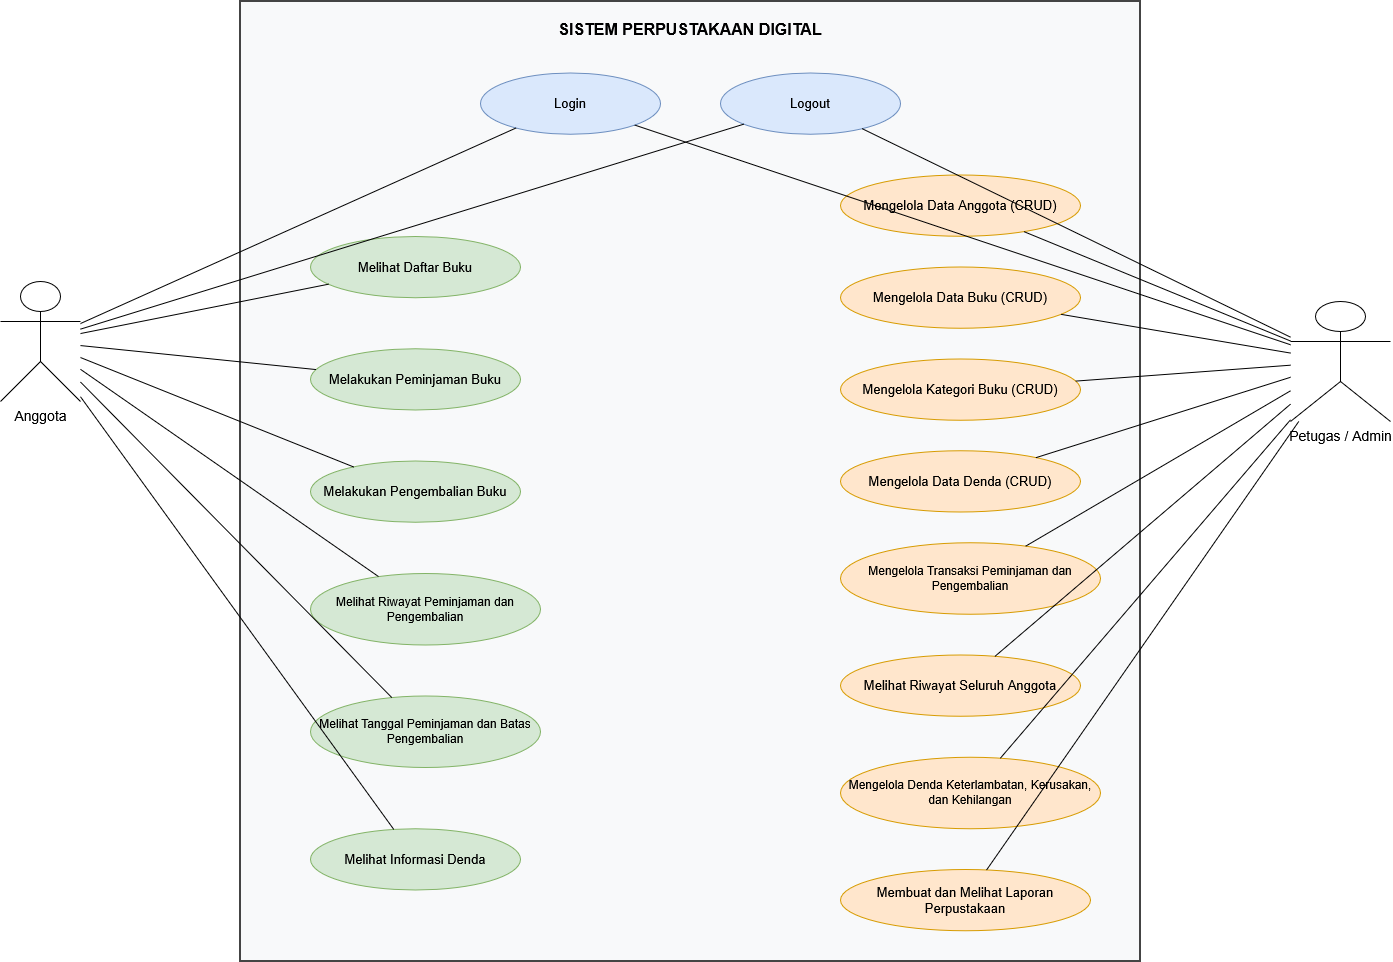

The diagram above was exported from draw.io. Its source (the exported page's mxGraphModel, read from the mxfile embedded in the PNG):
<mxGraphModel dx="2150" dy="1220" grid="1" gridSize="10" guides="1" tooltips="1" connect="1" arrows="1" fold="1" page="1" pageScale="1" pageWidth="850" pageHeight="1100" math="0" shadow="0">
  <root>
    <mxCell id="0" />
    <mxCell id="1" parent="0" />
    <mxCell id="OoOR58zLIuAXWW4RNy3u-1" parent="1" style="rounded=0;whiteSpace=wrap;html=1;fillColor=#f8f9fa;strokeColor=#444444;strokeWidth=2;fontStyle=1;fontSize=16;verticalAlign=top;spacingTop=12;" value="SISTEM PERPUSTAKAAN DIGITAL" vertex="1">
      <mxGeometry height="960" width="900" x="340" y="50" as="geometry" />
    </mxCell>
    <mxCell id="OoOR58zLIuAXWW4RNy3u-2" parent="OoOR58zLIuAXWW4RNy3u-1" style="ellipse;whiteSpace=wrap;html=1;fillColor=#dae8fc;strokeColor=#6c8ebf;fontSize=13;" value="Login" vertex="1">
      <mxGeometry height="61.27659574468085" width="180" x="240" y="71.48936170212765" as="geometry" />
    </mxCell>
    <mxCell id="OoOR58zLIuAXWW4RNy3u-3" parent="OoOR58zLIuAXWW4RNy3u-1" style="ellipse;whiteSpace=wrap;html=1;fillColor=#dae8fc;strokeColor=#6c8ebf;fontSize=13;" value="Logout" vertex="1">
      <mxGeometry height="61.27659574468085" width="180" x="480" y="71.48936170212765" as="geometry" />
    </mxCell>
    <mxCell id="OoOR58zLIuAXWW4RNy3u-4" parent="OoOR58zLIuAXWW4RNy3u-1" style="ellipse;whiteSpace=wrap;html=1;fillColor=#d5e8d4;strokeColor=#82b366;fontSize=13;" value="Melihat Daftar Buku" vertex="1">
      <mxGeometry height="61.27659574468085" width="210" x="70" y="234.89361702127658" as="geometry" />
    </mxCell>
    <mxCell id="OoOR58zLIuAXWW4RNy3u-5" parent="OoOR58zLIuAXWW4RNy3u-1" style="ellipse;whiteSpace=wrap;html=1;fillColor=#d5e8d4;strokeColor=#82b366;fontSize=13;" value="Melakukan Peminjaman Buku" vertex="1">
      <mxGeometry height="61.27659574468085" width="210" x="70" y="347.23404255319144" as="geometry" />
    </mxCell>
    <mxCell id="OoOR58zLIuAXWW4RNy3u-6" parent="OoOR58zLIuAXWW4RNy3u-1" style="ellipse;whiteSpace=wrap;html=1;fillColor=#d5e8d4;strokeColor=#82b366;fontSize=13;" value="Melakukan Pengembalian Buku" vertex="1">
      <mxGeometry height="61.27659574468085" width="210" x="70" y="459.57446808510633" as="geometry" />
    </mxCell>
    <mxCell id="OoOR58zLIuAXWW4RNy3u-7" parent="OoOR58zLIuAXWW4RNy3u-1" style="ellipse;whiteSpace=wrap;html=1;fillColor=#d5e8d4;strokeColor=#82b366;fontSize=12;" value="Melihat Riwayat Peminjaman dan Pengembalian" vertex="1">
      <mxGeometry height="71.48936170212765" width="230" x="70" y="571.9148936170212" as="geometry" />
    </mxCell>
    <mxCell id="OoOR58zLIuAXWW4RNy3u-8" parent="OoOR58zLIuAXWW4RNy3u-1" style="ellipse;whiteSpace=wrap;html=1;fillColor=#d5e8d4;strokeColor=#82b366;fontSize=12;" value="Melihat Tanggal Peminjaman dan Batas Pengembalian" vertex="1">
      <mxGeometry height="71.48936170212765" width="230" x="70" y="694.4680851063829" as="geometry" />
    </mxCell>
    <mxCell id="OoOR58zLIuAXWW4RNy3u-9" parent="OoOR58zLIuAXWW4RNy3u-1" style="ellipse;whiteSpace=wrap;html=1;fillColor=#d5e8d4;strokeColor=#82b366;fontSize=13;" value="Melihat Informasi Denda" vertex="1">
      <mxGeometry height="61.27659574468085" width="210" x="70" y="827.2340425531914" as="geometry" />
    </mxCell>
    <mxCell id="OoOR58zLIuAXWW4RNy3u-10" parent="OoOR58zLIuAXWW4RNy3u-1" style="ellipse;whiteSpace=wrap;html=1;fillColor=#ffe6cc;strokeColor=#d79b00;fontSize=13;" value="Mengelola Data Anggota (CRUD)" vertex="1">
      <mxGeometry height="61.27659574468085" width="240" x="600" y="173.61702127659572" as="geometry" />
    </mxCell>
    <mxCell id="OoOR58zLIuAXWW4RNy3u-11" parent="OoOR58zLIuAXWW4RNy3u-1" style="ellipse;whiteSpace=wrap;html=1;fillColor=#ffe6cc;strokeColor=#d79b00;fontSize=13;" value="Mengelola Data Buku (CRUD)" vertex="1">
      <mxGeometry height="61.27659574468085" width="240" x="600" y="265.531914893617" as="geometry" />
    </mxCell>
    <mxCell id="OoOR58zLIuAXWW4RNy3u-12" parent="OoOR58zLIuAXWW4RNy3u-1" style="ellipse;whiteSpace=wrap;html=1;fillColor=#ffe6cc;strokeColor=#d79b00;fontSize=13;" value="Mengelola Kategori Buku (CRUD)" vertex="1">
      <mxGeometry height="61.27659574468085" width="240" x="600" y="357.4468085106383" as="geometry" />
    </mxCell>
    <mxCell id="OoOR58zLIuAXWW4RNy3u-13" parent="OoOR58zLIuAXWW4RNy3u-1" style="ellipse;whiteSpace=wrap;html=1;fillColor=#ffe6cc;strokeColor=#d79b00;fontSize=13;" value="Mengelola Data Denda (CRUD)" vertex="1">
      <mxGeometry height="61.27659574468085" width="240" x="600" y="449.36170212765956" as="geometry" />
    </mxCell>
    <mxCell id="OoOR58zLIuAXWW4RNy3u-14" parent="OoOR58zLIuAXWW4RNy3u-1" style="ellipse;whiteSpace=wrap;html=1;fillColor=#ffe6cc;strokeColor=#d79b00;fontSize=12;" value="Mengelola Transaksi Peminjaman dan Pengembalian" vertex="1">
      <mxGeometry height="71.48936170212765" width="260" x="600" y="541.2765957446808" as="geometry" />
    </mxCell>
    <mxCell id="OoOR58zLIuAXWW4RNy3u-15" parent="OoOR58zLIuAXWW4RNy3u-1" style="ellipse;whiteSpace=wrap;html=1;fillColor=#ffe6cc;strokeColor=#d79b00;fontSize=13;" value="Melihat Riwayat Seluruh Anggota" vertex="1">
      <mxGeometry height="61.27659574468085" width="240" x="600" y="653.6170212765957" as="geometry" />
    </mxCell>
    <mxCell id="OoOR58zLIuAXWW4RNy3u-16" parent="OoOR58zLIuAXWW4RNy3u-1" style="ellipse;whiteSpace=wrap;html=1;fillColor=#ffe6cc;strokeColor=#d79b00;fontSize=12;" value="Mengelola Denda Keterlambatan, Kerusakan, dan Kehilangan" vertex="1">
      <mxGeometry height="71.48936170212765" width="260" x="600" y="755.7446808510638" as="geometry" />
    </mxCell>
    <mxCell id="OoOR58zLIuAXWW4RNy3u-17" parent="OoOR58zLIuAXWW4RNy3u-1" style="ellipse;whiteSpace=wrap;html=1;fillColor=#ffe6cc;strokeColor=#d79b00;fontSize=13;" value="Membuat dan Melihat Laporan Perpustakaan" vertex="1">
      <mxGeometry height="61.27659574468085" width="250" x="600" y="868.0851063829787" as="geometry" />
    </mxCell>
    <mxCell id="OoOR58zLIuAXWW4RNy3u-18" parent="1" style="shape=umlActor;verticalLabelPosition=bottom;verticalAlign=top;html=1;outlineConnect=0;fontSize=14;" value="Anggota" vertex="1">
      <mxGeometry height="120" width="80" x="100" y="330" as="geometry" />
    </mxCell>
    <mxCell id="OoOR58zLIuAXWW4RNy3u-19" parent="1" style="shape=umlActor;verticalLabelPosition=bottom;verticalAlign=top;html=1;outlineConnect=0;fontSize=14;" value="Petugas / Admin" vertex="1">
      <mxGeometry height="120" width="100" x="1390" y="350" as="geometry" />
    </mxCell>
    <mxCell id="OoOR58zLIuAXWW4RNy3u-20" edge="1" parent="1" source="OoOR58zLIuAXWW4RNy3u-18" style="endArrow=none;html=1;rounded=0;" target="OoOR58zLIuAXWW4RNy3u-2">
      <mxGeometry relative="1" as="geometry" />
    </mxCell>
    <mxCell id="OoOR58zLIuAXWW4RNy3u-21" edge="1" parent="1" source="OoOR58zLIuAXWW4RNy3u-18" style="endArrow=none;html=1;" target="OoOR58zLIuAXWW4RNy3u-3">
      <mxGeometry relative="1" as="geometry" />
    </mxCell>
    <mxCell id="OoOR58zLIuAXWW4RNy3u-22" edge="1" parent="1" source="OoOR58zLIuAXWW4RNy3u-18" style="endArrow=none;html=1;" target="OoOR58zLIuAXWW4RNy3u-4">
      <mxGeometry relative="1" as="geometry" />
    </mxCell>
    <mxCell id="OoOR58zLIuAXWW4RNy3u-23" edge="1" parent="1" source="OoOR58zLIuAXWW4RNy3u-18" style="endArrow=none;html=1;" target="OoOR58zLIuAXWW4RNy3u-5">
      <mxGeometry relative="1" as="geometry" />
    </mxCell>
    <mxCell id="OoOR58zLIuAXWW4RNy3u-24" edge="1" parent="1" source="OoOR58zLIuAXWW4RNy3u-18" style="endArrow=none;html=1;" target="OoOR58zLIuAXWW4RNy3u-6">
      <mxGeometry relative="1" as="geometry" />
    </mxCell>
    <mxCell id="OoOR58zLIuAXWW4RNy3u-25" edge="1" parent="1" source="OoOR58zLIuAXWW4RNy3u-18" style="endArrow=none;html=1;" target="OoOR58zLIuAXWW4RNy3u-7">
      <mxGeometry relative="1" as="geometry" />
    </mxCell>
    <mxCell id="OoOR58zLIuAXWW4RNy3u-26" edge="1" parent="1" source="OoOR58zLIuAXWW4RNy3u-18" style="endArrow=none;html=1;" target="OoOR58zLIuAXWW4RNy3u-8">
      <mxGeometry relative="1" as="geometry" />
    </mxCell>
    <mxCell id="OoOR58zLIuAXWW4RNy3u-27" edge="1" parent="1" source="OoOR58zLIuAXWW4RNy3u-18" style="endArrow=none;html=1;" target="OoOR58zLIuAXWW4RNy3u-9">
      <mxGeometry relative="1" as="geometry" />
    </mxCell>
    <mxCell id="OoOR58zLIuAXWW4RNy3u-28" edge="1" parent="1" source="OoOR58zLIuAXWW4RNy3u-19" style="endArrow=none;html=1;" target="OoOR58zLIuAXWW4RNy3u-2">
      <mxGeometry relative="1" as="geometry" />
    </mxCell>
    <mxCell id="OoOR58zLIuAXWW4RNy3u-29" edge="1" parent="1" source="OoOR58zLIuAXWW4RNy3u-19" style="endArrow=none;html=1;" target="OoOR58zLIuAXWW4RNy3u-3">
      <mxGeometry relative="1" as="geometry" />
    </mxCell>
    <mxCell id="OoOR58zLIuAXWW4RNy3u-30" edge="1" parent="1" source="OoOR58zLIuAXWW4RNy3u-19" style="endArrow=none;html=1;" target="OoOR58zLIuAXWW4RNy3u-10">
      <mxGeometry relative="1" as="geometry" />
    </mxCell>
    <mxCell id="OoOR58zLIuAXWW4RNy3u-31" edge="1" parent="1" source="OoOR58zLIuAXWW4RNy3u-19" style="endArrow=none;html=1;" target="OoOR58zLIuAXWW4RNy3u-11">
      <mxGeometry relative="1" as="geometry" />
    </mxCell>
    <mxCell id="OoOR58zLIuAXWW4RNy3u-32" edge="1" parent="1" source="OoOR58zLIuAXWW4RNy3u-19" style="endArrow=none;html=1;" target="OoOR58zLIuAXWW4RNy3u-12">
      <mxGeometry relative="1" as="geometry" />
    </mxCell>
    <mxCell id="OoOR58zLIuAXWW4RNy3u-33" edge="1" parent="1" source="OoOR58zLIuAXWW4RNy3u-19" style="endArrow=none;html=1;" target="OoOR58zLIuAXWW4RNy3u-13">
      <mxGeometry relative="1" as="geometry" />
    </mxCell>
    <mxCell id="OoOR58zLIuAXWW4RNy3u-34" edge="1" parent="1" source="OoOR58zLIuAXWW4RNy3u-19" style="endArrow=none;html=1;" target="OoOR58zLIuAXWW4RNy3u-14">
      <mxGeometry relative="1" as="geometry" />
    </mxCell>
    <mxCell id="OoOR58zLIuAXWW4RNy3u-35" edge="1" parent="1" source="OoOR58zLIuAXWW4RNy3u-19" style="endArrow=none;html=1;" target="OoOR58zLIuAXWW4RNy3u-15">
      <mxGeometry relative="1" as="geometry" />
    </mxCell>
    <mxCell id="OoOR58zLIuAXWW4RNy3u-36" edge="1" parent="1" source="OoOR58zLIuAXWW4RNy3u-19" style="endArrow=none;html=1;" target="OoOR58zLIuAXWW4RNy3u-16">
      <mxGeometry relative="1" as="geometry" />
    </mxCell>
    <mxCell id="OoOR58zLIuAXWW4RNy3u-37" edge="1" parent="1" source="OoOR58zLIuAXWW4RNy3u-19" style="endArrow=none;html=1;" target="OoOR58zLIuAXWW4RNy3u-17">
      <mxGeometry relative="1" as="geometry" />
    </mxCell>
  </root>
</mxGraphModel>